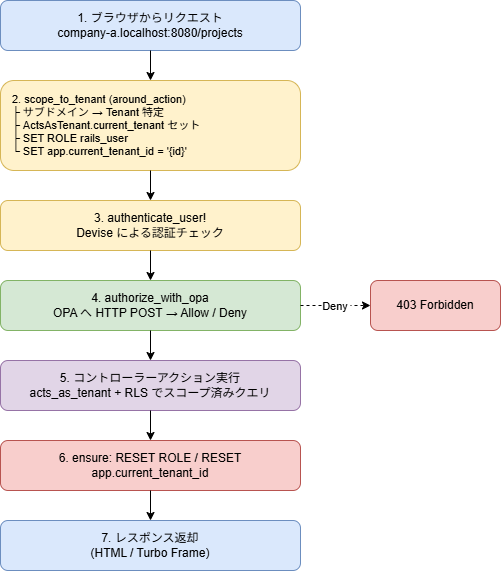

The diagram above was exported from draw.io. Its source (the exported page's mxGraphModel, read from the mxfile embedded in the PNG):
<mxGraphModel dx="794" dy="427" grid="1" gridSize="10" guides="1" tooltips="1" connect="1" arrows="1" fold="1" page="1" pageScale="1" pageWidth="1169" pageHeight="827" background="#FFFFFF" math="0" shadow="0">
  <root>
    <mxCell id="0" />
    <mxCell id="1" parent="0" />
    <mxCell id="110" value="1. ブラウザからリクエスト&#10;company-a.localhost:8080/projects" style="rounded=1;whiteSpace=wrap;html=1;fillColor=#dae8fc;strokeColor=#6c8ebf;fontSize=12;" parent="1" vertex="1">
      <mxGeometry x="350" y="90" width="300" height="50" as="geometry" />
    </mxCell>
    <mxCell id="120" value="2. scope_to_tenant (around_action)&#10;├ サブドメイン → Tenant 特定&#10;├ ActsAsTenant.current_tenant セット&#10;├ SET ROLE rails_user&#10;└ SET app.current_tenant_id = '{id}'" style="rounded=1;whiteSpace=wrap;html=1;fillColor=#fff2cc;strokeColor=#d6b656;fontSize=11;align=left;spacingLeft=10;" parent="1" vertex="1">
      <mxGeometry x="350" y="170" width="300" height="90" as="geometry" />
    </mxCell>
    <mxCell id="130" value="3. authenticate_user!&#10;Devise による認証チェック" style="rounded=1;whiteSpace=wrap;html=1;fillColor=#fff2cc;strokeColor=#d6b656;fontSize=12;" parent="1" vertex="1">
      <mxGeometry x="350" y="290" width="300" height="50" as="geometry" />
    </mxCell>
    <mxCell id="140" value="4. authorize_with_opa&#10;OPA へ HTTP POST → Allow / Deny" style="rounded=1;whiteSpace=wrap;html=1;fillColor=#d5e8d4;strokeColor=#82b366;fontSize=12;" parent="1" vertex="1">
      <mxGeometry x="350" y="370" width="300" height="50" as="geometry" />
    </mxCell>
    <mxCell id="150" value="5. コントローラーアクション実行&#10;acts_as_tenant + RLS でスコープ済みクエリ" style="rounded=1;whiteSpace=wrap;html=1;fillColor=#e1d5e7;strokeColor=#9673a6;fontSize=12;" parent="1" vertex="1">
      <mxGeometry x="350" y="450" width="300" height="50" as="geometry" />
    </mxCell>
    <mxCell id="160" value="6. ensure: RESET ROLE / RESET app.current_tenant_id" style="rounded=1;whiteSpace=wrap;html=1;fillColor=#f8cecc;strokeColor=#b85450;fontSize=12;" parent="1" vertex="1">
      <mxGeometry x="350" y="530" width="300" height="50" as="geometry" />
    </mxCell>
    <mxCell id="170" value="7. レスポンス返却&#10;(HTML / Turbo Frame)" style="rounded=1;whiteSpace=wrap;html=1;fillColor=#dae8fc;strokeColor=#6c8ebf;fontSize=12;" parent="1" vertex="1">
      <mxGeometry x="350" y="610" width="300" height="50" as="geometry" />
    </mxCell>
    <mxCell id="201" style="exitX=0.5;exitY=1;entryX=0.5;entryY=0;" parent="1" source="110" target="120" edge="1">
      <mxGeometry relative="1" as="geometry" />
    </mxCell>
    <mxCell id="202" style="exitX=0.5;exitY=1;entryX=0.5;entryY=0;" parent="1" source="120" target="130" edge="1">
      <mxGeometry relative="1" as="geometry" />
    </mxCell>
    <mxCell id="203" style="exitX=0.5;exitY=1;entryX=0.5;entryY=0;" parent="1" source="130" target="140" edge="1">
      <mxGeometry relative="1" as="geometry" />
    </mxCell>
    <mxCell id="204" style="exitX=0.5;exitY=1;entryX=0.5;entryY=0;" parent="1" source="140" target="150" edge="1">
      <mxGeometry relative="1" as="geometry" />
    </mxCell>
    <mxCell id="205" style="exitX=0.5;exitY=1;entryX=0.5;entryY=0;" parent="1" source="150" target="160" edge="1">
      <mxGeometry relative="1" as="geometry" />
    </mxCell>
    <mxCell id="206" style="exitX=0.5;exitY=1;entryX=0.5;entryY=0;" parent="1" source="160" target="170" edge="1">
      <mxGeometry relative="1" as="geometry" />
    </mxCell>
    <mxCell id="180" value="403 Forbidden" style="rounded=1;whiteSpace=wrap;html=1;fillColor=#f8cecc;strokeColor=#b85450;fontSize=12;" parent="1" vertex="1">
      <mxGeometry x="720" y="370" width="130" height="50" as="geometry" />
    </mxCell>
    <mxCell id="210" value="Deny" style="exitX=1;exitY=0.5;entryX=0;entryY=0.5;dashed=1;fontSize=11;" parent="1" source="140" target="180" edge="1">
      <mxGeometry relative="1" as="geometry" />
    </mxCell>
  </root>
</mxGraphModel>